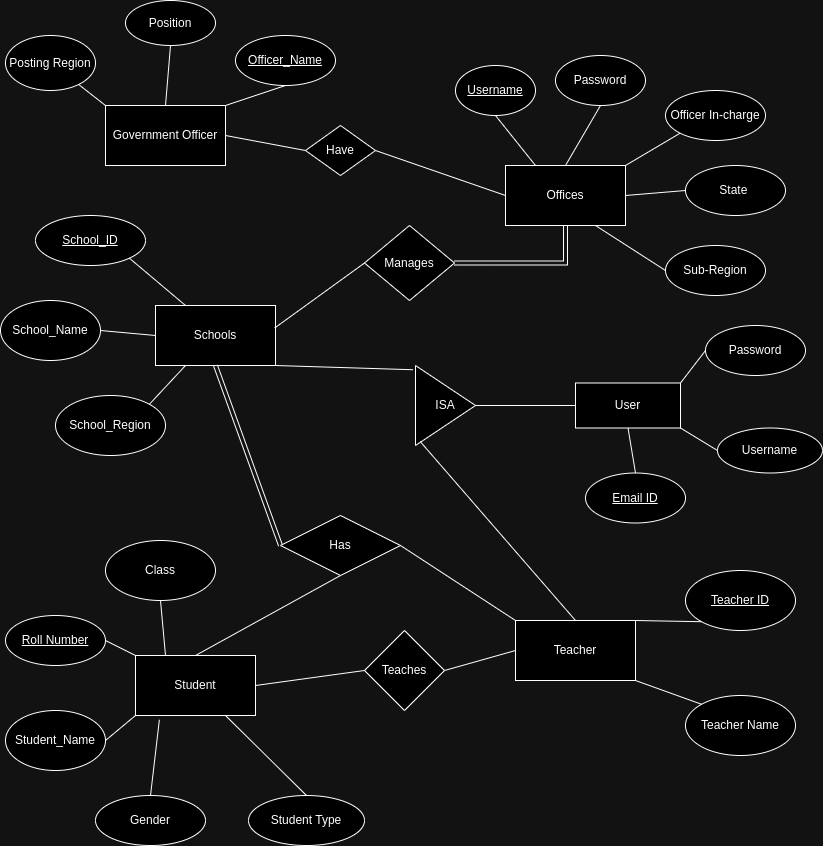

The diagram above was exported from draw.io. Its source (the exported page's mxGraphModel, read from the mxfile embedded in the PNG):
<mxGraphModel dx="1196" dy="680" grid="1" gridSize="10" guides="1" tooltips="1" connect="1" arrows="1" fold="1" page="1" pageScale="1" pageWidth="827" pageHeight="1169" math="0" shadow="0">
  <root>
    <mxCell id="0" />
    <mxCell id="1" parent="0" />
    <mxCell id="pPVM2n9hcuCfTD7UKfQW-1" value="Government Officer" style="rounded=0;whiteSpace=wrap;html=1;" vertex="1" parent="1">
      <mxGeometry x="110" y="120" width="120" height="60" as="geometry" />
    </mxCell>
    <mxCell id="pPVM2n9hcuCfTD7UKfQW-2" value="Have" style="rhombus;whiteSpace=wrap;html=1;" vertex="1" parent="1">
      <mxGeometry x="310" y="140" width="70" height="50" as="geometry" />
    </mxCell>
    <mxCell id="pPVM2n9hcuCfTD7UKfQW-3" value="Offices" style="rounded=0;whiteSpace=wrap;html=1;" vertex="1" parent="1">
      <mxGeometry x="510" y="180" width="120" height="60" as="geometry" />
    </mxCell>
    <mxCell id="pPVM2n9hcuCfTD7UKfQW-86" style="edgeStyle=orthogonalEdgeStyle;rounded=0;orthogonalLoop=1;jettySize=auto;html=1;exitX=1;exitY=0.5;exitDx=0;exitDy=0;entryX=0.5;entryY=1;entryDx=0;entryDy=0;shape=link;" edge="1" parent="1" source="pPVM2n9hcuCfTD7UKfQW-4" target="pPVM2n9hcuCfTD7UKfQW-3">
      <mxGeometry relative="1" as="geometry" />
    </mxCell>
    <mxCell id="pPVM2n9hcuCfTD7UKfQW-4" value="Manages" style="rhombus;whiteSpace=wrap;html=1;" vertex="1" parent="1">
      <mxGeometry x="369" y="240" width="90" height="75" as="geometry" />
    </mxCell>
    <mxCell id="pPVM2n9hcuCfTD7UKfQW-5" value="Schools" style="rounded=0;whiteSpace=wrap;html=1;" vertex="1" parent="1">
      <mxGeometry x="160" y="320" width="120" height="60" as="geometry" />
    </mxCell>
    <mxCell id="pPVM2n9hcuCfTD7UKfQW-6" value="Has" style="rhombus;whiteSpace=wrap;html=1;" vertex="1" parent="1">
      <mxGeometry x="285" y="530" width="120" height="60" as="geometry" />
    </mxCell>
    <mxCell id="pPVM2n9hcuCfTD7UKfQW-7" value="Student" style="rounded=0;whiteSpace=wrap;html=1;" vertex="1" parent="1">
      <mxGeometry x="140" y="670" width="120" height="60" as="geometry" />
    </mxCell>
    <mxCell id="pPVM2n9hcuCfTD7UKfQW-8" value="Teacher" style="rounded=0;whiteSpace=wrap;html=1;" vertex="1" parent="1">
      <mxGeometry x="520" y="635" width="120" height="60" as="geometry" />
    </mxCell>
    <mxCell id="pPVM2n9hcuCfTD7UKfQW-9" value="Teaches" style="rhombus;whiteSpace=wrap;html=1;" vertex="1" parent="1">
      <mxGeometry x="369" y="645" width="80" height="80" as="geometry" />
    </mxCell>
    <mxCell id="pPVM2n9hcuCfTD7UKfQW-10" value="&lt;u&gt;Username&lt;/u&gt;" style="ellipse;whiteSpace=wrap;html=1;" vertex="1" parent="1">
      <mxGeometry x="460" y="80" width="80" height="50" as="geometry" />
    </mxCell>
    <mxCell id="pPVM2n9hcuCfTD7UKfQW-11" style="edgeStyle=orthogonalEdgeStyle;rounded=0;orthogonalLoop=1;jettySize=auto;html=1;exitX=0.5;exitY=1;exitDx=0;exitDy=0;" edge="1" parent="1" source="pPVM2n9hcuCfTD7UKfQW-10" target="pPVM2n9hcuCfTD7UKfQW-10">
      <mxGeometry relative="1" as="geometry" />
    </mxCell>
    <mxCell id="pPVM2n9hcuCfTD7UKfQW-12" value="Password" style="ellipse;whiteSpace=wrap;html=1;" vertex="1" parent="1">
      <mxGeometry x="560" y="70" width="90" height="50" as="geometry" />
    </mxCell>
    <mxCell id="pPVM2n9hcuCfTD7UKfQW-13" value="Posting Region" style="ellipse;whiteSpace=wrap;html=1;" vertex="1" parent="1">
      <mxGeometry x="10" y="50" width="90" height="55" as="geometry" />
    </mxCell>
    <mxCell id="pPVM2n9hcuCfTD7UKfQW-14" value="Position" style="ellipse;whiteSpace=wrap;html=1;" vertex="1" parent="1">
      <mxGeometry x="130" y="15" width="90" height="45" as="geometry" />
    </mxCell>
    <mxCell id="pPVM2n9hcuCfTD7UKfQW-15" value="Officer In-charge" style="ellipse;whiteSpace=wrap;html=1;" vertex="1" parent="1">
      <mxGeometry x="670" y="105" width="100" height="50" as="geometry" />
    </mxCell>
    <mxCell id="pPVM2n9hcuCfTD7UKfQW-16" value="State&amp;nbsp;" style="ellipse;whiteSpace=wrap;html=1;" vertex="1" parent="1">
      <mxGeometry x="690" y="180" width="100" height="50" as="geometry" />
    </mxCell>
    <mxCell id="pPVM2n9hcuCfTD7UKfQW-17" value="Sub-Region" style="ellipse;whiteSpace=wrap;html=1;" vertex="1" parent="1">
      <mxGeometry x="670" y="260" width="100" height="50" as="geometry" />
    </mxCell>
    <mxCell id="pPVM2n9hcuCfTD7UKfQW-18" value="&lt;u&gt;Officer_Name&lt;/u&gt;" style="ellipse;whiteSpace=wrap;html=1;" vertex="1" parent="1">
      <mxGeometry x="240" y="50" width="100" height="50" as="geometry" />
    </mxCell>
    <mxCell id="pPVM2n9hcuCfTD7UKfQW-25" value="&lt;u&gt;School_ID&lt;/u&gt;" style="ellipse;whiteSpace=wrap;html=1;" vertex="1" parent="1">
      <mxGeometry x="40" y="230" width="110" height="50" as="geometry" />
    </mxCell>
    <mxCell id="pPVM2n9hcuCfTD7UKfQW-26" value="School_Name" style="ellipse;whiteSpace=wrap;html=1;" vertex="1" parent="1">
      <mxGeometry x="5" y="315" width="100" height="60" as="geometry" />
    </mxCell>
    <mxCell id="pPVM2n9hcuCfTD7UKfQW-27" value="School_Region" style="ellipse;whiteSpace=wrap;html=1;" vertex="1" parent="1">
      <mxGeometry x="60" y="410" width="110" height="60" as="geometry" />
    </mxCell>
    <mxCell id="pPVM2n9hcuCfTD7UKfQW-30" value="Student_Name" style="ellipse;whiteSpace=wrap;html=1;" vertex="1" parent="1">
      <mxGeometry x="10" y="725" width="100" height="60" as="geometry" />
    </mxCell>
    <mxCell id="pPVM2n9hcuCfTD7UKfQW-31" value="Gender" style="ellipse;whiteSpace=wrap;html=1;" vertex="1" parent="1">
      <mxGeometry x="100" y="810" width="110" height="50" as="geometry" />
    </mxCell>
    <mxCell id="pPVM2n9hcuCfTD7UKfQW-32" value="Class" style="ellipse;whiteSpace=wrap;html=1;" vertex="1" parent="1">
      <mxGeometry x="110" y="555" width="110" height="60" as="geometry" />
    </mxCell>
    <mxCell id="pPVM2n9hcuCfTD7UKfQW-33" value="&lt;u&gt;Roll Number&lt;/u&gt;" style="ellipse;whiteSpace=wrap;html=1;" vertex="1" parent="1">
      <mxGeometry x="10" y="630" width="100" height="50" as="geometry" />
    </mxCell>
    <mxCell id="pPVM2n9hcuCfTD7UKfQW-35" value="&lt;u&gt;Teacher ID&lt;/u&gt;" style="ellipse;whiteSpace=wrap;html=1;" vertex="1" parent="1">
      <mxGeometry x="690" y="585" width="110" height="60" as="geometry" />
    </mxCell>
    <mxCell id="pPVM2n9hcuCfTD7UKfQW-36" value="Teacher Name" style="ellipse;whiteSpace=wrap;html=1;" vertex="1" parent="1">
      <mxGeometry x="690" y="710" width="110" height="60" as="geometry" />
    </mxCell>
    <mxCell id="pPVM2n9hcuCfTD7UKfQW-37" value="" style="endArrow=none;html=1;rounded=0;entryX=0;entryY=0;entryDx=0;entryDy=0;" edge="1" parent="1" source="pPVM2n9hcuCfTD7UKfQW-13" target="pPVM2n9hcuCfTD7UKfQW-1">
      <mxGeometry width="50" height="50" relative="1" as="geometry">
        <mxPoint x="100" y="127.5" as="sourcePoint" />
        <mxPoint x="170" y="120" as="targetPoint" />
      </mxGeometry>
    </mxCell>
    <mxCell id="pPVM2n9hcuCfTD7UKfQW-76" value="" style="endArrow=none;html=1;rounded=0;entryX=0.5;entryY=1;entryDx=0;entryDy=0;exitX=0.5;exitY=0;exitDx=0;exitDy=0;" edge="1" parent="1" source="pPVM2n9hcuCfTD7UKfQW-1" target="pPVM2n9hcuCfTD7UKfQW-14">
      <mxGeometry width="50" height="50" relative="1" as="geometry">
        <mxPoint x="170" y="100" as="sourcePoint" />
        <mxPoint x="220" y="50" as="targetPoint" />
      </mxGeometry>
    </mxCell>
    <mxCell id="pPVM2n9hcuCfTD7UKfQW-77" value="" style="endArrow=none;html=1;rounded=0;entryX=0.5;entryY=1;entryDx=0;entryDy=0;exitX=1;exitY=0;exitDx=0;exitDy=0;" edge="1" parent="1" source="pPVM2n9hcuCfTD7UKfQW-1" target="pPVM2n9hcuCfTD7UKfQW-18">
      <mxGeometry width="50" height="50" relative="1" as="geometry">
        <mxPoint x="300" y="260" as="sourcePoint" />
        <mxPoint x="350" y="210" as="targetPoint" />
      </mxGeometry>
    </mxCell>
    <mxCell id="pPVM2n9hcuCfTD7UKfQW-78" value="" style="endArrow=none;html=1;rounded=0;entryX=0;entryY=0.5;entryDx=0;entryDy=0;exitX=1;exitY=0.5;exitDx=0;exitDy=0;" edge="1" parent="1" source="pPVM2n9hcuCfTD7UKfQW-1" target="pPVM2n9hcuCfTD7UKfQW-2">
      <mxGeometry width="50" height="50" relative="1" as="geometry">
        <mxPoint x="300" y="260" as="sourcePoint" />
        <mxPoint x="350" y="210" as="targetPoint" />
      </mxGeometry>
    </mxCell>
    <mxCell id="pPVM2n9hcuCfTD7UKfQW-79" value="" style="endArrow=none;html=1;rounded=0;entryX=1;entryY=0.5;entryDx=0;entryDy=0;exitX=0;exitY=0.5;exitDx=0;exitDy=0;" edge="1" parent="1" source="pPVM2n9hcuCfTD7UKfQW-3" target="pPVM2n9hcuCfTD7UKfQW-2">
      <mxGeometry width="50" height="50" relative="1" as="geometry">
        <mxPoint x="240" y="160" as="sourcePoint" />
        <mxPoint x="320" y="175" as="targetPoint" />
      </mxGeometry>
    </mxCell>
    <mxCell id="pPVM2n9hcuCfTD7UKfQW-80" value="" style="endArrow=none;html=1;rounded=0;entryX=0.5;entryY=1;entryDx=0;entryDy=0;exitX=0.25;exitY=0;exitDx=0;exitDy=0;" edge="1" parent="1" source="pPVM2n9hcuCfTD7UKfQW-3" target="pPVM2n9hcuCfTD7UKfQW-10">
      <mxGeometry width="50" height="50" relative="1" as="geometry">
        <mxPoint x="250" y="170" as="sourcePoint" />
        <mxPoint x="330" y="185" as="targetPoint" />
      </mxGeometry>
    </mxCell>
    <mxCell id="pPVM2n9hcuCfTD7UKfQW-81" value="" style="endArrow=none;html=1;rounded=0;entryX=0.5;entryY=1;entryDx=0;entryDy=0;exitX=0.5;exitY=0;exitDx=0;exitDy=0;" edge="1" parent="1" source="pPVM2n9hcuCfTD7UKfQW-3" target="pPVM2n9hcuCfTD7UKfQW-12">
      <mxGeometry width="50" height="50" relative="1" as="geometry">
        <mxPoint x="550" y="190" as="sourcePoint" />
        <mxPoint x="510" y="140" as="targetPoint" />
      </mxGeometry>
    </mxCell>
    <mxCell id="pPVM2n9hcuCfTD7UKfQW-82" value="" style="endArrow=none;html=1;rounded=0;entryX=0;entryY=1;entryDx=0;entryDy=0;exitX=1;exitY=0;exitDx=0;exitDy=0;" edge="1" parent="1" source="pPVM2n9hcuCfTD7UKfQW-3" target="pPVM2n9hcuCfTD7UKfQW-15">
      <mxGeometry width="50" height="50" relative="1" as="geometry">
        <mxPoint x="560" y="200" as="sourcePoint" />
        <mxPoint x="520" y="150" as="targetPoint" />
      </mxGeometry>
    </mxCell>
    <mxCell id="pPVM2n9hcuCfTD7UKfQW-83" value="" style="endArrow=none;html=1;rounded=0;entryX=0;entryY=0.5;entryDx=0;entryDy=0;exitX=1;exitY=0.5;exitDx=0;exitDy=0;" edge="1" parent="1" source="pPVM2n9hcuCfTD7UKfQW-3" target="pPVM2n9hcuCfTD7UKfQW-16">
      <mxGeometry width="50" height="50" relative="1" as="geometry">
        <mxPoint x="610" y="190" as="sourcePoint" />
        <mxPoint x="695" y="158" as="targetPoint" />
      </mxGeometry>
    </mxCell>
    <mxCell id="pPVM2n9hcuCfTD7UKfQW-84" value="" style="endArrow=none;html=1;rounded=0;entryX=0;entryY=0.5;entryDx=0;entryDy=0;exitX=0.75;exitY=1;exitDx=0;exitDy=0;" edge="1" parent="1" source="pPVM2n9hcuCfTD7UKfQW-3" target="pPVM2n9hcuCfTD7UKfQW-17">
      <mxGeometry width="50" height="50" relative="1" as="geometry">
        <mxPoint x="620" y="200" as="sourcePoint" />
        <mxPoint x="705" y="168" as="targetPoint" />
      </mxGeometry>
    </mxCell>
    <mxCell id="pPVM2n9hcuCfTD7UKfQW-85" value="" style="endArrow=none;html=1;rounded=0;entryX=0;entryY=0.5;entryDx=0;entryDy=0;exitX=0.994;exitY=0.374;exitDx=0;exitDy=0;exitPerimeter=0;" edge="1" parent="1" source="pPVM2n9hcuCfTD7UKfQW-5" target="pPVM2n9hcuCfTD7UKfQW-4">
      <mxGeometry width="50" height="50" relative="1" as="geometry">
        <mxPoint x="300" y="360" as="sourcePoint" />
        <mxPoint x="350" y="310" as="targetPoint" />
      </mxGeometry>
    </mxCell>
    <mxCell id="pPVM2n9hcuCfTD7UKfQW-89" value="" style="endArrow=none;html=1;rounded=0;exitX=0.25;exitY=0;exitDx=0;exitDy=0;entryX=1;entryY=1;entryDx=0;entryDy=0;" edge="1" parent="1" source="pPVM2n9hcuCfTD7UKfQW-5" target="pPVM2n9hcuCfTD7UKfQW-25">
      <mxGeometry width="50" height="50" relative="1" as="geometry">
        <mxPoint x="300" y="360" as="sourcePoint" />
        <mxPoint x="350" y="310" as="targetPoint" />
      </mxGeometry>
    </mxCell>
    <mxCell id="pPVM2n9hcuCfTD7UKfQW-90" value="" style="endArrow=none;html=1;rounded=0;exitX=0;exitY=0.5;exitDx=0;exitDy=0;entryX=1;entryY=0.5;entryDx=0;entryDy=0;" edge="1" parent="1" source="pPVM2n9hcuCfTD7UKfQW-5" target="pPVM2n9hcuCfTD7UKfQW-26">
      <mxGeometry width="50" height="50" relative="1" as="geometry">
        <mxPoint x="230" y="310" as="sourcePoint" />
        <mxPoint x="160" y="255" as="targetPoint" />
      </mxGeometry>
    </mxCell>
    <mxCell id="pPVM2n9hcuCfTD7UKfQW-92" value="" style="endArrow=none;html=1;rounded=0;exitX=0.25;exitY=1;exitDx=0;exitDy=0;entryX=1;entryY=0;entryDx=0;entryDy=0;" edge="1" parent="1" source="pPVM2n9hcuCfTD7UKfQW-5" target="pPVM2n9hcuCfTD7UKfQW-27">
      <mxGeometry width="50" height="50" relative="1" as="geometry">
        <mxPoint x="240" y="320" as="sourcePoint" />
        <mxPoint x="170" y="265" as="targetPoint" />
      </mxGeometry>
    </mxCell>
    <mxCell id="pPVM2n9hcuCfTD7UKfQW-93" value="" style="endArrow=none;html=1;rounded=0;exitX=0.5;exitY=1;exitDx=0;exitDy=0;entryX=0;entryY=0.5;entryDx=0;entryDy=0;shape=link;" edge="1" parent="1" source="pPVM2n9hcuCfTD7UKfQW-5" target="pPVM2n9hcuCfTD7UKfQW-6">
      <mxGeometry width="50" height="50" relative="1" as="geometry">
        <mxPoint x="300" y="360" as="sourcePoint" />
        <mxPoint x="350" y="310" as="targetPoint" />
      </mxGeometry>
    </mxCell>
    <mxCell id="pPVM2n9hcuCfTD7UKfQW-96" value="" style="endArrow=none;html=1;rounded=0;entryX=1;entryY=0.5;entryDx=0;entryDy=0;exitX=0;exitY=0;exitDx=0;exitDy=0;" edge="1" parent="1" source="pPVM2n9hcuCfTD7UKfQW-8" target="pPVM2n9hcuCfTD7UKfQW-6">
      <mxGeometry width="50" height="50" relative="1" as="geometry">
        <mxPoint x="300" y="470" as="sourcePoint" />
        <mxPoint x="350" y="420" as="targetPoint" />
      </mxGeometry>
    </mxCell>
    <mxCell id="pPVM2n9hcuCfTD7UKfQW-97" value="" style="endArrow=none;html=1;rounded=0;entryX=0.5;entryY=1;entryDx=0;entryDy=0;exitX=0.5;exitY=0;exitDx=0;exitDy=0;" edge="1" parent="1" source="pPVM2n9hcuCfTD7UKfQW-7" target="pPVM2n9hcuCfTD7UKfQW-6">
      <mxGeometry width="50" height="50" relative="1" as="geometry">
        <mxPoint x="300" y="470" as="sourcePoint" />
        <mxPoint x="350" y="420" as="targetPoint" />
      </mxGeometry>
    </mxCell>
    <mxCell id="pPVM2n9hcuCfTD7UKfQW-98" value="" style="endArrow=none;html=1;rounded=0;entryX=0;entryY=0;entryDx=0;entryDy=0;exitX=1;exitY=0.5;exitDx=0;exitDy=0;" edge="1" parent="1" source="pPVM2n9hcuCfTD7UKfQW-33" target="pPVM2n9hcuCfTD7UKfQW-7">
      <mxGeometry width="50" height="50" relative="1" as="geometry">
        <mxPoint x="300" y="580" as="sourcePoint" />
        <mxPoint x="350" y="530" as="targetPoint" />
      </mxGeometry>
    </mxCell>
    <mxCell id="pPVM2n9hcuCfTD7UKfQW-99" value="" style="endArrow=none;html=1;rounded=0;exitX=0;exitY=1;exitDx=0;exitDy=0;entryX=1;entryY=0.5;entryDx=0;entryDy=0;" edge="1" parent="1" source="pPVM2n9hcuCfTD7UKfQW-7" target="pPVM2n9hcuCfTD7UKfQW-30">
      <mxGeometry width="50" height="50" relative="1" as="geometry">
        <mxPoint x="300" y="580" as="sourcePoint" />
        <mxPoint x="350" y="530" as="targetPoint" />
      </mxGeometry>
    </mxCell>
    <mxCell id="pPVM2n9hcuCfTD7UKfQW-100" value="" style="endArrow=none;html=1;rounded=0;exitX=0.199;exitY=1.071;exitDx=0;exitDy=0;entryX=0.5;entryY=0;entryDx=0;entryDy=0;exitPerimeter=0;" edge="1" parent="1" source="pPVM2n9hcuCfTD7UKfQW-7" target="pPVM2n9hcuCfTD7UKfQW-31">
      <mxGeometry width="50" height="50" relative="1" as="geometry">
        <mxPoint x="300" y="580" as="sourcePoint" />
        <mxPoint x="350" y="530" as="targetPoint" />
      </mxGeometry>
    </mxCell>
    <mxCell id="pPVM2n9hcuCfTD7UKfQW-101" value="" style="endArrow=none;html=1;rounded=0;exitX=0.25;exitY=0;exitDx=0;exitDy=0;entryX=0.5;entryY=1;entryDx=0;entryDy=0;" edge="1" parent="1" source="pPVM2n9hcuCfTD7UKfQW-7" target="pPVM2n9hcuCfTD7UKfQW-32">
      <mxGeometry width="50" height="50" relative="1" as="geometry">
        <mxPoint x="300" y="580" as="sourcePoint" />
        <mxPoint x="210" y="520" as="targetPoint" />
      </mxGeometry>
    </mxCell>
    <mxCell id="pPVM2n9hcuCfTD7UKfQW-102" value="" style="endArrow=none;html=1;rounded=0;exitX=1;exitY=0.5;exitDx=0;exitDy=0;entryX=0;entryY=0.5;entryDx=0;entryDy=0;" edge="1" parent="1" source="pPVM2n9hcuCfTD7UKfQW-7" target="pPVM2n9hcuCfTD7UKfQW-9">
      <mxGeometry width="50" height="50" relative="1" as="geometry">
        <mxPoint x="300" y="580" as="sourcePoint" />
        <mxPoint x="350" y="530" as="targetPoint" />
      </mxGeometry>
    </mxCell>
    <mxCell id="pPVM2n9hcuCfTD7UKfQW-103" value="" style="endArrow=none;html=1;rounded=0;entryX=1;entryY=0.5;entryDx=0;entryDy=0;exitX=0;exitY=0.5;exitDx=0;exitDy=0;" edge="1" parent="1" source="pPVM2n9hcuCfTD7UKfQW-8" target="pPVM2n9hcuCfTD7UKfQW-9">
      <mxGeometry width="50" height="50" relative="1" as="geometry">
        <mxPoint x="300" y="580" as="sourcePoint" />
        <mxPoint x="350" y="530" as="targetPoint" />
      </mxGeometry>
    </mxCell>
    <mxCell id="pPVM2n9hcuCfTD7UKfQW-104" value="" style="endArrow=none;html=1;rounded=0;entryX=0;entryY=1;entryDx=0;entryDy=0;exitX=1;exitY=0;exitDx=0;exitDy=0;" edge="1" parent="1" source="pPVM2n9hcuCfTD7UKfQW-8" target="pPVM2n9hcuCfTD7UKfQW-35">
      <mxGeometry width="50" height="50" relative="1" as="geometry">
        <mxPoint x="560" y="570" as="sourcePoint" />
        <mxPoint x="460" y="580" as="targetPoint" />
      </mxGeometry>
    </mxCell>
    <mxCell id="pPVM2n9hcuCfTD7UKfQW-105" value="" style="endArrow=none;html=1;rounded=0;entryX=0;entryY=0;entryDx=0;entryDy=0;exitX=1;exitY=1;exitDx=0;exitDy=0;" edge="1" parent="1" source="pPVM2n9hcuCfTD7UKfQW-8" target="pPVM2n9hcuCfTD7UKfQW-36">
      <mxGeometry width="50" height="50" relative="1" as="geometry">
        <mxPoint x="570" y="580" as="sourcePoint" />
        <mxPoint x="470" y="590" as="targetPoint" />
      </mxGeometry>
    </mxCell>
    <mxCell id="pPVM2n9hcuCfTD7UKfQW-107" value="User" style="rounded=0;whiteSpace=wrap;html=1;" vertex="1" parent="1">
      <mxGeometry x="580" y="397.5" width="105" height="45" as="geometry" />
    </mxCell>
    <mxCell id="pPVM2n9hcuCfTD7UKfQW-111" value="Username" style="ellipse;whiteSpace=wrap;html=1;" vertex="1" parent="1">
      <mxGeometry x="722" y="442.5" width="105" height="45" as="geometry" />
    </mxCell>
    <mxCell id="pPVM2n9hcuCfTD7UKfQW-112" value="Password" style="ellipse;whiteSpace=wrap;html=1;" vertex="1" parent="1">
      <mxGeometry x="710" y="340" width="100" height="50" as="geometry" />
    </mxCell>
    <mxCell id="pPVM2n9hcuCfTD7UKfQW-113" value="ISA" style="triangle;whiteSpace=wrap;html=1;" vertex="1" parent="1">
      <mxGeometry x="420" y="380" width="60" height="80" as="geometry" />
    </mxCell>
    <mxCell id="pPVM2n9hcuCfTD7UKfQW-114" value="" style="endArrow=none;html=1;rounded=0;entryX=-0.042;entryY=0.053;entryDx=0;entryDy=0;entryPerimeter=0;exitX=1;exitY=1;exitDx=0;exitDy=0;" edge="1" parent="1" source="pPVM2n9hcuCfTD7UKfQW-5" target="pPVM2n9hcuCfTD7UKfQW-113">
      <mxGeometry width="50" height="50" relative="1" as="geometry">
        <mxPoint x="300" y="470" as="sourcePoint" />
        <mxPoint x="350" y="420" as="targetPoint" />
      </mxGeometry>
    </mxCell>
    <mxCell id="pPVM2n9hcuCfTD7UKfQW-115" value="" style="endArrow=none;html=1;rounded=0;entryX=1;entryY=0.5;entryDx=0;entryDy=0;exitX=0;exitY=0.5;exitDx=0;exitDy=0;" edge="1" parent="1" source="pPVM2n9hcuCfTD7UKfQW-107" target="pPVM2n9hcuCfTD7UKfQW-113">
      <mxGeometry width="50" height="50" relative="1" as="geometry">
        <mxPoint x="300" y="470" as="sourcePoint" />
        <mxPoint x="350" y="420" as="targetPoint" />
      </mxGeometry>
    </mxCell>
    <mxCell id="pPVM2n9hcuCfTD7UKfQW-116" value="" style="endArrow=none;html=1;rounded=0;entryX=0.079;entryY=0.951;entryDx=0;entryDy=0;entryPerimeter=0;exitX=0.5;exitY=0;exitDx=0;exitDy=0;" edge="1" parent="1" source="pPVM2n9hcuCfTD7UKfQW-8" target="pPVM2n9hcuCfTD7UKfQW-113">
      <mxGeometry width="50" height="50" relative="1" as="geometry">
        <mxPoint x="300" y="470" as="sourcePoint" />
        <mxPoint x="350" y="420" as="targetPoint" />
      </mxGeometry>
    </mxCell>
    <mxCell id="pPVM2n9hcuCfTD7UKfQW-117" value="" style="endArrow=none;html=1;rounded=0;entryX=1;entryY=0;entryDx=0;entryDy=0;exitX=0;exitY=0.5;exitDx=0;exitDy=0;" edge="1" parent="1" source="pPVM2n9hcuCfTD7UKfQW-112" target="pPVM2n9hcuCfTD7UKfQW-107">
      <mxGeometry width="50" height="50" relative="1" as="geometry">
        <mxPoint x="300" y="360" as="sourcePoint" />
        <mxPoint x="350" y="310" as="targetPoint" />
      </mxGeometry>
    </mxCell>
    <mxCell id="pPVM2n9hcuCfTD7UKfQW-118" value="" style="endArrow=none;html=1;rounded=0;entryX=1;entryY=1;entryDx=0;entryDy=0;exitX=0;exitY=0.5;exitDx=0;exitDy=0;" edge="1" parent="1" source="pPVM2n9hcuCfTD7UKfQW-111" target="pPVM2n9hcuCfTD7UKfQW-107">
      <mxGeometry width="50" height="50" relative="1" as="geometry">
        <mxPoint x="300" y="360" as="sourcePoint" />
        <mxPoint x="350" y="310" as="targetPoint" />
      </mxGeometry>
    </mxCell>
    <mxCell id="pPVM2n9hcuCfTD7UKfQW-119" value="&lt;u&gt;Email ID&lt;/u&gt;" style="ellipse;whiteSpace=wrap;html=1;" vertex="1" parent="1">
      <mxGeometry x="590" y="487.5" width="100" height="50" as="geometry" />
    </mxCell>
    <mxCell id="pPVM2n9hcuCfTD7UKfQW-120" value="" style="endArrow=none;html=1;rounded=0;entryX=0.5;entryY=1;entryDx=0;entryDy=0;exitX=0.5;exitY=0;exitDx=0;exitDy=0;" edge="1" parent="1" source="pPVM2n9hcuCfTD7UKfQW-119" target="pPVM2n9hcuCfTD7UKfQW-107">
      <mxGeometry width="50" height="50" relative="1" as="geometry">
        <mxPoint x="300" y="470" as="sourcePoint" />
        <mxPoint x="350" y="420" as="targetPoint" />
      </mxGeometry>
    </mxCell>
    <mxCell id="pPVM2n9hcuCfTD7UKfQW-121" value="Student Type" style="ellipse;whiteSpace=wrap;html=1;" vertex="1" parent="1">
      <mxGeometry x="253" y="810" width="116" height="50" as="geometry" />
    </mxCell>
    <mxCell id="pPVM2n9hcuCfTD7UKfQW-122" value="" style="endArrow=none;html=1;rounded=0;exitX=0.75;exitY=1;exitDx=0;exitDy=0;entryX=0.5;entryY=0;entryDx=0;entryDy=0;" edge="1" parent="1" source="pPVM2n9hcuCfTD7UKfQW-7" target="pPVM2n9hcuCfTD7UKfQW-121">
      <mxGeometry width="50" height="50" relative="1" as="geometry">
        <mxPoint x="300" y="690" as="sourcePoint" />
        <mxPoint x="350" y="640" as="targetPoint" />
      </mxGeometry>
    </mxCell>
  </root>
</mxGraphModel>